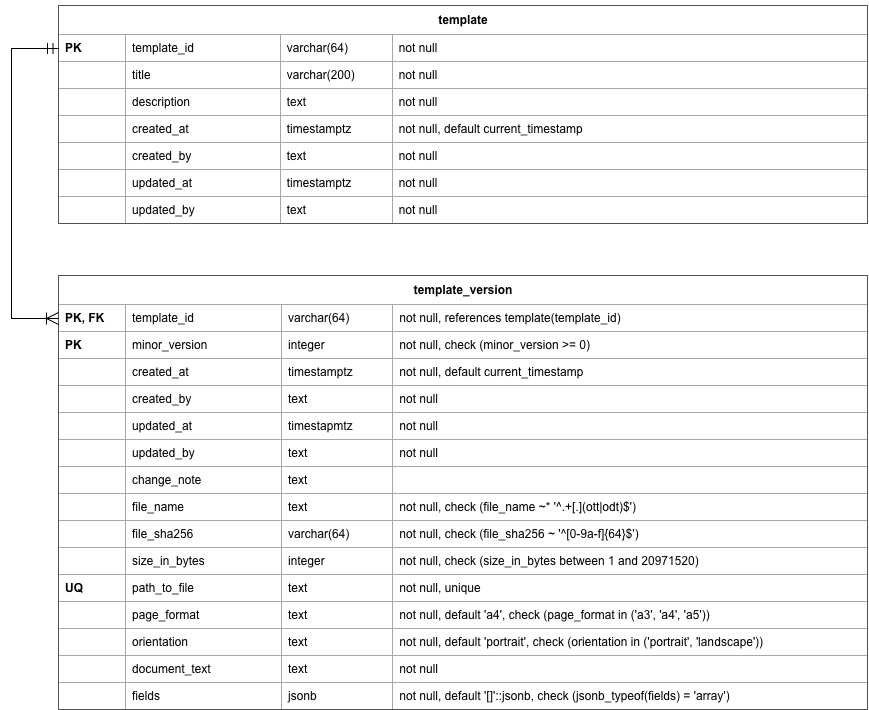

The diagram above was exported from draw.io. Its source (the exported page's mxGraphModel, read from the mxfile embedded in the PNG):
<mxGraphModel dx="838" dy="581" grid="1" gridSize="10" guides="1" tooltips="1" connect="1" arrows="1" fold="1" page="1" pageScale="1" pageWidth="827" pageHeight="1169" math="0" shadow="0">
  <root>
    <mxCell id="0" />
    <mxCell id="1" parent="0" />
    <mxCell id="template" parent="1" style="html=1;shape=label;whiteSpace=wrap;fillColor=none;strokeColor=none;align=left;verticalAlign=top;spacing=0;spacingTop=0;spacingLeft=0;overflow=visible;" value="&lt;table border=&quot;1&quot; cellspacing=&quot;0&quot; cellpadding=&quot;6&quot; style=&quot;border-collapse: collapse; background: white; font-style: normal; font-variant-caps: normal; font-weight: normal; font-width: normal; font-size: 12px; line-height: normal; font-family: arial; font-size-adjust: none; font-kerning: auto; font-variant-alternates: normal; font-variant-ligatures: normal; font-variant-numeric: normal; font-variant-east-asian: normal; font-variant-position: normal; font-feature-settings: normal; font-optical-sizing: auto; font-variation-settings: normal; width: 810px; text-align: left;&quot;&gt; &lt;tbody&gt;&lt;tr&gt;&lt;th colspan=&quot;4&quot; style=&quot;padding:7px;text-align:center&quot;&gt;template&lt;/th&gt;&lt;/tr&gt; &lt;tr&gt;&lt;td width=&quot;58&quot;&gt;&lt;b&gt;PK&lt;/b&gt;&lt;/td&gt;&lt;td width=&quot;150&quot;&gt;template_id&lt;/td&gt;&lt;td width=&quot;102&quot;&gt;varchar(64)&lt;/td&gt;&lt;td width=&quot;500&quot;&gt;not null&lt;/td&gt;&lt;/tr&gt; &lt;tr&gt;&lt;td&gt;&amp;nbsp;&lt;/td&gt;&lt;td&gt;title&lt;/td&gt;&lt;td&gt;varchar(200)&lt;/td&gt;&lt;td&gt;not null&lt;/td&gt;&lt;/tr&gt; &lt;tr&gt;&lt;td&gt;&amp;nbsp;&lt;/td&gt;&lt;td&gt;description&lt;/td&gt;&lt;td&gt;text&lt;/td&gt;&lt;td&gt;not null&lt;/td&gt;&lt;/tr&gt; &lt;tr&gt;&lt;td&gt;&amp;nbsp;&lt;/td&gt;&lt;td&gt;created_at&lt;/td&gt;&lt;td&gt;timestamptz&lt;/td&gt;&lt;td&gt;not null, default current_timestamp&lt;/td&gt;&lt;/tr&gt; &lt;tr&gt;&lt;td&gt;&amp;nbsp;&lt;/td&gt;&lt;td&gt;created_by&lt;/td&gt;&lt;td&gt;text&lt;/td&gt;&lt;td&gt;not null&lt;/td&gt;&lt;/tr&gt; &lt;tr&gt;&lt;td&gt;&lt;br&gt;&lt;/td&gt;&lt;td&gt;updated_at&lt;/td&gt;&lt;td&gt;timestamptz&lt;/td&gt;&lt;td&gt;not null&lt;/td&gt;&lt;/tr&gt;&lt;tr&gt;&lt;td&gt;&lt;br&gt;&lt;/td&gt;&lt;td&gt;updated_by&lt;/td&gt;&lt;td&gt;text&lt;/td&gt;&lt;td&gt;not null&lt;/td&gt;&lt;/tr&gt;&lt;/tbody&gt;&lt;/table&gt;" vertex="1">
      <mxGeometry height="168" width="810" x="62" y="40" as="geometry" />
    </mxCell>
    <mxCell id="template_version" parent="1" style="html=1;shape=label;whiteSpace=wrap;fillColor=none;strokeColor=none;align=left;verticalAlign=top;spacing=0;spacingTop=0;spacingLeft=0;overflow=visible;" value="&lt;table border=&quot;1&quot; cellspacing=&quot;0&quot; cellpadding=&quot;6&quot; style=&quot;border-collapse: collapse; background: white; font-style: normal; font-variant-caps: normal; font-weight: normal; font-width: normal; font-size: 12px; line-height: normal; font-family: arial; font-size-adjust: none; font-kerning: auto; font-variant-alternates: normal; font-variant-ligatures: normal; font-variant-numeric: normal; font-variant-east-asian: normal; font-variant-position: normal; font-feature-settings: normal; font-optical-sizing: auto; font-variation-settings: normal; width: 810px; text-align: left;&quot;&gt; &lt;tbody&gt;&lt;tr&gt;&lt;th colspan=&quot;4&quot; style=&quot;padding:7px;text-align:center&quot;&gt;template_version&lt;/th&gt;&lt;/tr&gt; &lt;tr&gt;&lt;td width=&quot;58&quot;&gt;&lt;b&gt;PK, FK&lt;/b&gt;&lt;/td&gt;&lt;td width=&quot;150&quot;&gt;template_id&lt;/td&gt;&lt;td width=&quot;102&quot;&gt;varchar(64)&lt;/td&gt;&lt;td width=&quot;500&quot;&gt;not null, references template(template_id)&lt;/td&gt;&lt;/tr&gt; &lt;tr&gt;&lt;td&gt;&lt;b&gt;PK&lt;/b&gt;&lt;/td&gt;&lt;td&gt;minor_version&lt;/td&gt;&lt;td&gt;integer&lt;/td&gt;&lt;td&gt;not null, check (minor_version &amp;gt;= 0)&lt;/td&gt;&lt;/tr&gt; &lt;tr&gt;&lt;td&gt;&amp;nbsp;&lt;/td&gt;&lt;td&gt;created_at&lt;/td&gt;&lt;td&gt;timestamptz&lt;/td&gt;&lt;td&gt;not null, default current_timestamp&lt;/td&gt;&lt;/tr&gt; &lt;tr&gt;&lt;td&gt;&amp;nbsp;&lt;/td&gt;&lt;td&gt;created_by&lt;/td&gt;&lt;td&gt;text&lt;/td&gt;&lt;td&gt;not null&lt;/td&gt;&lt;/tr&gt; &lt;tr&gt;&lt;td&gt;&lt;br&gt;&lt;/td&gt;&lt;td&gt;updated_at&lt;/td&gt;&lt;td&gt;timestapmtz&lt;/td&gt;&lt;td&gt;not null&lt;/td&gt;&lt;/tr&gt;&lt;tr&gt;&lt;td&gt;&lt;br&gt;&lt;/td&gt;&lt;td&gt;updated_by&lt;/td&gt;&lt;td&gt;text&lt;/td&gt;&lt;td&gt;not null&lt;/td&gt;&lt;/tr&gt;&lt;tr&gt;&lt;td&gt;&amp;nbsp;&lt;/td&gt;&lt;td&gt;change_note&lt;/td&gt;&lt;td&gt;text&lt;/td&gt;&lt;td&gt;&lt;br&gt;&lt;/td&gt;&lt;/tr&gt; &lt;tr&gt;&lt;td&gt;&amp;nbsp;&lt;/td&gt;&lt;td&gt;file_name&lt;/td&gt;&lt;td&gt;text&lt;/td&gt;&lt;td&gt;not null, check (file_name ~* '^.+[.](ott|odt)$')&lt;/td&gt;&lt;/tr&gt; &lt;tr&gt;&lt;td&gt;&amp;nbsp;&lt;/td&gt;&lt;td&gt;file_sha256&lt;/td&gt;&lt;td&gt;varchar(64)&lt;/td&gt;&lt;td&gt;not null, check (file_sha256 ~ '^[0-9a-f]{64}$')&lt;/td&gt;&lt;/tr&gt; &lt;tr&gt;&lt;td&gt;&amp;nbsp;&lt;/td&gt;&lt;td&gt;size_in_bytes&lt;/td&gt;&lt;td&gt;integer&lt;/td&gt;&lt;td&gt;not null, check (size_in_bytes between 1 and 20971520)&lt;/td&gt;&lt;/tr&gt; &lt;tr&gt;&lt;td&gt;&lt;b&gt;UQ&lt;/b&gt;&lt;/td&gt;&lt;td&gt;path_to_file&lt;/td&gt;&lt;td&gt;text&lt;/td&gt;&lt;td&gt;not null, unique&lt;/td&gt;&lt;/tr&gt; &lt;tr&gt;&lt;td&gt;&amp;nbsp;&lt;/td&gt;&lt;td&gt;page_format&lt;/td&gt;&lt;td&gt;text&lt;/td&gt;&lt;td&gt;not null, default 'a4', check (page_format in ('a3', 'a4', 'a5'))&lt;/td&gt;&lt;/tr&gt; &lt;tr&gt;&lt;td&gt;&amp;nbsp;&lt;/td&gt;&lt;td&gt;orientation&lt;/td&gt;&lt;td&gt;text&lt;/td&gt;&lt;td&gt;not null, default 'portrait', check (orientation in ('portrait', 'landscape'))&lt;/td&gt;&lt;/tr&gt; &lt;tr&gt;&lt;td&gt;&amp;nbsp;&lt;/td&gt;&lt;td&gt;document_text&lt;/td&gt;&lt;td&gt;text&lt;/td&gt;&lt;td&gt;not null&lt;/td&gt;&lt;/tr&gt; &lt;tr&gt;&lt;td&gt;&amp;nbsp;&lt;/td&gt;&lt;td&gt;fields&lt;/td&gt;&lt;td&gt;jsonb&lt;/td&gt;&lt;td&gt;not null, default '[]'::jsonb, check (jsonb_typeof(fields) = 'array')&lt;/td&gt;&lt;/tr&gt; &lt;/tbody&gt;&lt;/table&gt;" vertex="1">
      <mxGeometry height="390" width="688" x="62" y="310" as="geometry" />
    </mxCell>
    <mxCell id="history" edge="1" parent="1" source="template" style="edgeStyle=orthogonalEdgeStyle;rounded=0;strokeColor=#000000;startArrow=ERmandOne;endArrow=ERoneToMany;startSize=9;endSize=10;exitX=0;exitY=0;exitDy=48;entryX=0;entryY=0;entryDy=48;" target="template_version">
      <mxGeometry relative="1" as="geometry">
        <Array as="points">
          <mxPoint x="15" y="88" />
          <mxPoint x="15" y="358" />
        </Array>
      </mxGeometry>
    </mxCell>
  </root>
</mxGraphModel>